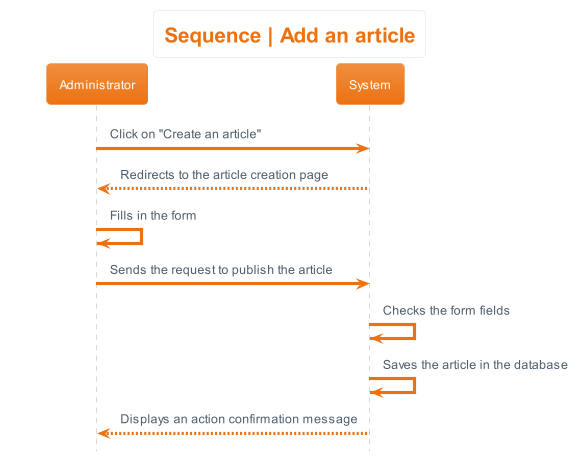

The diagram above was rendered by PlantUML. Its source (embedded in the PNG):
@startuml sequence__add_article
hide footbox
skinparam actorStyle awesome
!theme aws-orange
skinparam backgroundcolor White

'Titre'
title Sequence | Add an article

'Déroulement'
Administrator -> System : Click on "Create an article"
System --> Administrator : Redirects to the article creation page
Administrator -> Administrator : Fills in the form
Administrator -> System : Sends the request to publish the article
System -> System : Checks the form fields
System -> System : Saves the article in the database
System --> Administrator: Displays an action confirmation message
@enduml